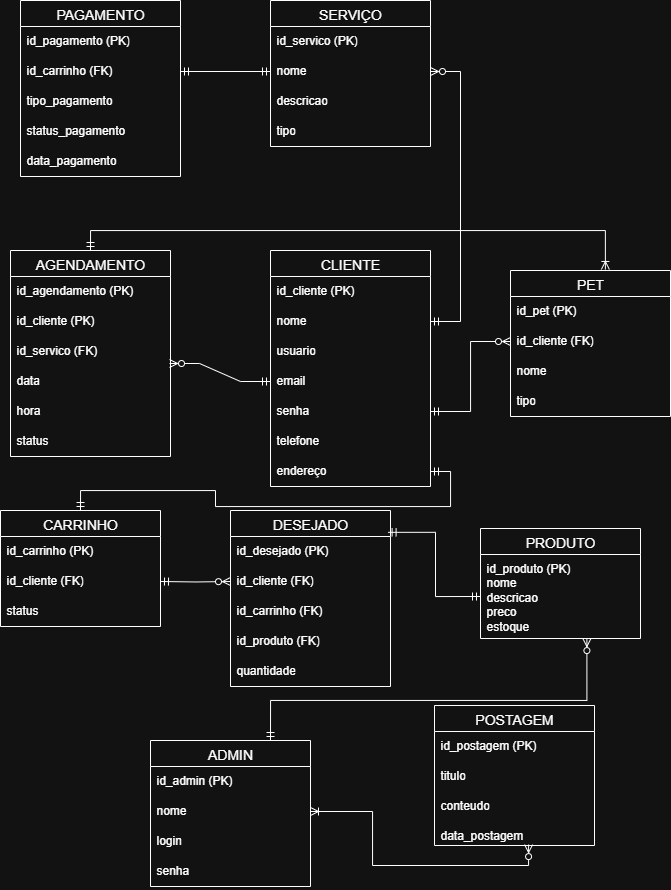

The diagram above was exported from draw.io. Its source (the exported page's mxGraphModel, read from the mxfile embedded in the PNG):
<mxGraphModel dx="2505" dy="2083" grid="1" gridSize="10" guides="1" tooltips="1" connect="1" arrows="1" fold="1" page="1" pageScale="1" pageWidth="827" pageHeight="1169" math="0" shadow="0">
  <root>
    <mxCell id="0" />
    <mxCell id="1" parent="0" />
    <mxCell id="5K0jMAAuq0nB1aC3n3N9-14" value="PRODUTO" style="swimlane;fontStyle=0;childLayout=stackLayout;horizontal=1;startSize=26;horizontalStack=0;resizeParent=1;resizeParentMax=0;resizeLast=0;collapsible=1;marginBottom=0;align=center;fontSize=14;" parent="1" vertex="1">
      <mxGeometry x="380" y="338" width="160" height="110" as="geometry">
        <mxRectangle x="520" y="520" width="110" height="30" as="alternateBounds" />
      </mxGeometry>
    </mxCell>
    <mxCell id="5K0jMAAuq0nB1aC3n3N9-15" value="&lt;span style=&quot;text-align: center;&quot;&gt;id_produto (PK)&lt;/span&gt;&lt;br style=&quot;text-align: center;&quot;&gt;&lt;span style=&quot;text-align: center;&quot;&gt;nome&lt;/span&gt;&lt;br style=&quot;text-align: center;&quot;&gt;&lt;span style=&quot;text-align: center;&quot;&gt;descricao&lt;/span&gt;&lt;br style=&quot;text-align: center;&quot;&gt;&lt;span style=&quot;text-align: center;&quot;&gt;preco&lt;/span&gt;&lt;br style=&quot;text-align: center;&quot;&gt;&lt;span style=&quot;text-align: center;&quot;&gt;estoque&lt;/span&gt;" style="text;strokeColor=none;fillColor=none;spacingLeft=4;spacingRight=4;overflow=hidden;rotatable=0;points=[[0,0.5],[1,0.5]];portConstraint=eastwest;fontSize=12;whiteSpace=wrap;html=1;" parent="5K0jMAAuq0nB1aC3n3N9-14" vertex="1">
      <mxGeometry y="26" width="160" height="84" as="geometry" />
    </mxCell>
    <mxCell id="5K0jMAAuq0nB1aC3n3N9-18" value="POSTAGEM" style="swimlane;fontStyle=0;childLayout=stackLayout;horizontal=1;startSize=26;horizontalStack=0;resizeParent=1;resizeParentMax=0;resizeLast=0;collapsible=1;marginBottom=0;align=center;fontSize=14;" parent="1" vertex="1">
      <mxGeometry x="334" y="515" width="160" height="140" as="geometry" />
    </mxCell>
    <mxCell id="5K0jMAAuq0nB1aC3n3N9-19" value="id_postagem (PK)" style="text;strokeColor=none;fillColor=none;spacingLeft=4;spacingRight=4;overflow=hidden;rotatable=0;points=[[0,0.5],[1,0.5]];portConstraint=eastwest;fontSize=12;whiteSpace=wrap;html=1;" parent="5K0jMAAuq0nB1aC3n3N9-18" vertex="1">
      <mxGeometry y="26" width="160" height="30" as="geometry" />
    </mxCell>
    <mxCell id="5K0jMAAuq0nB1aC3n3N9-20" value="titulo" style="text;strokeColor=none;fillColor=none;spacingLeft=4;spacingRight=4;overflow=hidden;rotatable=0;points=[[0,0.5],[1,0.5]];portConstraint=eastwest;fontSize=12;whiteSpace=wrap;html=1;" parent="5K0jMAAuq0nB1aC3n3N9-18" vertex="1">
      <mxGeometry y="56" width="160" height="30" as="geometry" />
    </mxCell>
    <mxCell id="5K0jMAAuq0nB1aC3n3N9-21" value="conteudo" style="text;strokeColor=none;fillColor=none;spacingLeft=4;spacingRight=4;overflow=hidden;rotatable=0;points=[[0,0.5],[1,0.5]];portConstraint=eastwest;fontSize=12;whiteSpace=wrap;html=1;" parent="5K0jMAAuq0nB1aC3n3N9-18" vertex="1">
      <mxGeometry y="86" width="160" height="30" as="geometry" />
    </mxCell>
    <mxCell id="5K0jMAAuq0nB1aC3n3N9-24" value="data_postagem" style="text;strokeColor=none;fillColor=none;spacingLeft=4;spacingRight=4;overflow=hidden;rotatable=0;points=[[0,0.5],[1,0.5]];portConstraint=eastwest;fontSize=12;whiteSpace=wrap;html=1;" parent="5K0jMAAuq0nB1aC3n3N9-18" vertex="1">
      <mxGeometry y="116" width="160" height="24" as="geometry" />
    </mxCell>
    <mxCell id="zs42GBRm_Y2rl-o8po9v-12" value="ADMIN" style="swimlane;fontStyle=0;childLayout=stackLayout;horizontal=1;startSize=26;horizontalStack=0;resizeParent=1;resizeParentMax=0;resizeLast=0;collapsible=1;marginBottom=0;align=center;fontSize=14;" parent="1" vertex="1">
      <mxGeometry x="50" y="550" width="160" height="146" as="geometry">
        <mxRectangle x="-60" y="690" width="90" height="30" as="alternateBounds" />
      </mxGeometry>
    </mxCell>
    <mxCell id="zs42GBRm_Y2rl-o8po9v-13" value="id_admin (PK)" style="text;strokeColor=none;fillColor=none;spacingLeft=4;spacingRight=4;overflow=hidden;rotatable=0;points=[[0,0.5],[1,0.5]];portConstraint=eastwest;fontSize=12;whiteSpace=wrap;html=1;" parent="zs42GBRm_Y2rl-o8po9v-12" vertex="1">
      <mxGeometry y="26" width="160" height="30" as="geometry" />
    </mxCell>
    <mxCell id="zs42GBRm_Y2rl-o8po9v-14" value="nome" style="text;strokeColor=none;fillColor=none;spacingLeft=4;spacingRight=4;overflow=hidden;rotatable=0;points=[[0,0.5],[1,0.5]];portConstraint=eastwest;fontSize=12;whiteSpace=wrap;html=1;" parent="zs42GBRm_Y2rl-o8po9v-12" vertex="1">
      <mxGeometry y="56" width="160" height="30" as="geometry" />
    </mxCell>
    <mxCell id="zs42GBRm_Y2rl-o8po9v-15" value="login" style="text;strokeColor=none;fillColor=none;spacingLeft=4;spacingRight=4;overflow=hidden;rotatable=0;points=[[0,0.5],[1,0.5]];portConstraint=eastwest;fontSize=12;whiteSpace=wrap;html=1;" parent="zs42GBRm_Y2rl-o8po9v-12" vertex="1">
      <mxGeometry y="86" width="160" height="30" as="geometry" />
    </mxCell>
    <mxCell id="zs42GBRm_Y2rl-o8po9v-18" value="senha" style="text;strokeColor=none;fillColor=none;spacingLeft=4;spacingRight=4;overflow=hidden;rotatable=0;points=[[0,0.5],[1,0.5]];portConstraint=eastwest;fontSize=12;whiteSpace=wrap;html=1;" parent="zs42GBRm_Y2rl-o8po9v-12" vertex="1">
      <mxGeometry y="116" width="160" height="30" as="geometry" />
    </mxCell>
    <mxCell id="zs42GBRm_Y2rl-o8po9v-87" style="edgeStyle=orthogonalEdgeStyle;rounded=0;orthogonalLoop=1;jettySize=auto;html=1;exitX=0.5;exitY=0;exitDx=0;exitDy=0;entryX=1;entryY=0.5;entryDx=0;entryDy=0;startArrow=ERmandOne;startFill=0;endArrow=ERmandOne;endFill=0;" parent="1" source="zs42GBRm_Y2rl-o8po9v-20" target="zs42GBRm_Y2rl-o8po9v-46" edge="1">
      <mxGeometry relative="1" as="geometry" />
    </mxCell>
    <mxCell id="zs42GBRm_Y2rl-o8po9v-20" value="CARRINHO" style="swimlane;fontStyle=0;childLayout=stackLayout;horizontal=1;startSize=26;horizontalStack=0;resizeParent=1;resizeParentMax=0;resizeLast=0;collapsible=1;marginBottom=0;align=center;fontSize=14;" parent="1" vertex="1">
      <mxGeometry x="-100" y="320" width="160" height="116" as="geometry" />
    </mxCell>
    <mxCell id="zs42GBRm_Y2rl-o8po9v-21" value="id_carrinho (PK)" style="text;strokeColor=none;fillColor=none;spacingLeft=4;spacingRight=4;overflow=hidden;rotatable=0;points=[[0,0.5],[1,0.5]];portConstraint=eastwest;fontSize=12;whiteSpace=wrap;html=1;" parent="zs42GBRm_Y2rl-o8po9v-20" vertex="1">
      <mxGeometry y="26" width="160" height="30" as="geometry" />
    </mxCell>
    <mxCell id="zs42GBRm_Y2rl-o8po9v-26" value="id_cliente (FK)" style="text;strokeColor=none;fillColor=none;spacingLeft=4;spacingRight=4;overflow=hidden;rotatable=0;points=[[0,0.5],[1,0.5]];portConstraint=eastwest;fontSize=12;whiteSpace=wrap;html=1;" parent="zs42GBRm_Y2rl-o8po9v-20" vertex="1">
      <mxGeometry y="56" width="160" height="30" as="geometry" />
    </mxCell>
    <mxCell id="zs42GBRm_Y2rl-o8po9v-28" value="status" style="text;strokeColor=none;fillColor=none;spacingLeft=4;spacingRight=4;overflow=hidden;rotatable=0;points=[[0,0.5],[1,0.5]];portConstraint=eastwest;fontSize=12;whiteSpace=wrap;html=1;" parent="zs42GBRm_Y2rl-o8po9v-20" vertex="1">
      <mxGeometry y="86" width="160" height="30" as="geometry" />
    </mxCell>
    <mxCell id="zs42GBRm_Y2rl-o8po9v-25" value="DESEJADO" style="swimlane;fontStyle=0;childLayout=stackLayout;horizontal=1;startSize=26;horizontalStack=0;resizeParent=1;resizeParentMax=0;resizeLast=0;collapsible=1;marginBottom=0;align=center;fontSize=14;" parent="1" vertex="1">
      <mxGeometry x="130" y="320" width="160" height="176" as="geometry" />
    </mxCell>
    <mxCell id="zs42GBRm_Y2rl-o8po9v-27" value="id_desejado (PK)" style="text;strokeColor=none;fillColor=none;spacingLeft=4;spacingRight=4;overflow=hidden;rotatable=0;points=[[0,0.5],[1,0.5]];portConstraint=eastwest;fontSize=12;whiteSpace=wrap;html=1;" parent="zs42GBRm_Y2rl-o8po9v-25" vertex="1">
      <mxGeometry y="26" width="160" height="30" as="geometry" />
    </mxCell>
    <mxCell id="zs42GBRm_Y2rl-o8po9v-31" value="id_cliente (FK)" style="text;strokeColor=none;fillColor=none;spacingLeft=4;spacingRight=4;overflow=hidden;rotatable=0;points=[[0,0.5],[1,0.5]];portConstraint=eastwest;fontSize=12;whiteSpace=wrap;html=1;" parent="zs42GBRm_Y2rl-o8po9v-25" vertex="1">
      <mxGeometry y="56" width="160" height="30" as="geometry" />
    </mxCell>
    <mxCell id="8kHpho4LlNDHpOmr07pl-3" value="id_carrinho (FK)" style="text;strokeColor=none;fillColor=none;spacingLeft=4;spacingRight=4;overflow=hidden;rotatable=0;points=[[0,0.5],[1,0.5]];portConstraint=eastwest;fontSize=12;whiteSpace=wrap;html=1;" vertex="1" parent="zs42GBRm_Y2rl-o8po9v-25">
      <mxGeometry y="86" width="160" height="30" as="geometry" />
    </mxCell>
    <mxCell id="zs42GBRm_Y2rl-o8po9v-30" value="id_produto (FK)" style="text;strokeColor=none;fillColor=none;spacingLeft=4;spacingRight=4;overflow=hidden;rotatable=0;points=[[0,0.5],[1,0.5]];portConstraint=eastwest;fontSize=12;whiteSpace=wrap;html=1;" parent="zs42GBRm_Y2rl-o8po9v-25" vertex="1">
      <mxGeometry y="116" width="160" height="30" as="geometry" />
    </mxCell>
    <mxCell id="zs42GBRm_Y2rl-o8po9v-32" value="quantidade" style="text;strokeColor=none;fillColor=none;spacingLeft=4;spacingRight=4;overflow=hidden;rotatable=0;points=[[0,0.5],[1,0.5]];portConstraint=eastwest;fontSize=12;whiteSpace=wrap;html=1;" parent="zs42GBRm_Y2rl-o8po9v-25" vertex="1">
      <mxGeometry y="146" width="160" height="30" as="geometry" />
    </mxCell>
    <mxCell id="zs42GBRm_Y2rl-o8po9v-33" value="PET" style="swimlane;fontStyle=0;childLayout=stackLayout;horizontal=1;startSize=26;horizontalStack=0;resizeParent=1;resizeParentMax=0;resizeLast=0;collapsible=1;marginBottom=0;align=center;fontSize=14;" parent="1" vertex="1">
      <mxGeometry x="410" y="80" width="160" height="146" as="geometry" />
    </mxCell>
    <mxCell id="zs42GBRm_Y2rl-o8po9v-34" value="id_pet (PK)" style="text;strokeColor=none;fillColor=none;spacingLeft=4;spacingRight=4;overflow=hidden;rotatable=0;points=[[0,0.5],[1,0.5]];portConstraint=eastwest;fontSize=12;whiteSpace=wrap;html=1;" parent="zs42GBRm_Y2rl-o8po9v-33" vertex="1">
      <mxGeometry y="26" width="160" height="30" as="geometry" />
    </mxCell>
    <mxCell id="zs42GBRm_Y2rl-o8po9v-35" value="id_cliente (FK)" style="text;strokeColor=none;fillColor=none;spacingLeft=4;spacingRight=4;overflow=hidden;rotatable=0;points=[[0,0.5],[1,0.5]];portConstraint=eastwest;fontSize=12;whiteSpace=wrap;html=1;" parent="zs42GBRm_Y2rl-o8po9v-33" vertex="1">
      <mxGeometry y="56" width="160" height="30" as="geometry" />
    </mxCell>
    <mxCell id="zs42GBRm_Y2rl-o8po9v-36" value="nome" style="text;strokeColor=none;fillColor=none;spacingLeft=4;spacingRight=4;overflow=hidden;rotatable=0;points=[[0,0.5],[1,0.5]];portConstraint=eastwest;fontSize=12;whiteSpace=wrap;html=1;" parent="zs42GBRm_Y2rl-o8po9v-33" vertex="1">
      <mxGeometry y="86" width="160" height="30" as="geometry" />
    </mxCell>
    <mxCell id="zs42GBRm_Y2rl-o8po9v-38" value="tipo" style="text;strokeColor=none;fillColor=none;spacingLeft=4;spacingRight=4;overflow=hidden;rotatable=0;points=[[0,0.5],[1,0.5]];portConstraint=eastwest;fontSize=12;whiteSpace=wrap;html=1;" parent="zs42GBRm_Y2rl-o8po9v-33" vertex="1">
      <mxGeometry y="116" width="160" height="30" as="geometry" />
    </mxCell>
    <mxCell id="zs42GBRm_Y2rl-o8po9v-37" value="CLIENTE" style="swimlane;fontStyle=0;childLayout=stackLayout;horizontal=1;startSize=26;horizontalStack=0;resizeParent=1;resizeParentMax=0;resizeLast=0;collapsible=1;marginBottom=0;align=center;fontSize=14;swimlaneFillColor=default;" parent="1" vertex="1">
      <mxGeometry x="170" y="60" width="160" height="236" as="geometry" />
    </mxCell>
    <mxCell id="zs42GBRm_Y2rl-o8po9v-39" value="id_cliente (PK)" style="text;strokeColor=none;fillColor=none;spacingLeft=4;spacingRight=4;overflow=hidden;rotatable=0;points=[[0,0.5],[1,0.5]];portConstraint=eastwest;fontSize=12;whiteSpace=wrap;html=1;" parent="zs42GBRm_Y2rl-o8po9v-37" vertex="1">
      <mxGeometry y="26" width="160" height="30" as="geometry" />
    </mxCell>
    <mxCell id="zs42GBRm_Y2rl-o8po9v-40" value="nome" style="text;strokeColor=none;fillColor=none;spacingLeft=4;spacingRight=4;overflow=hidden;rotatable=0;points=[[0,0.5],[1,0.5]];portConstraint=eastwest;fontSize=12;whiteSpace=wrap;html=1;" parent="zs42GBRm_Y2rl-o8po9v-37" vertex="1">
      <mxGeometry y="56" width="160" height="30" as="geometry" />
    </mxCell>
    <mxCell id="zs42GBRm_Y2rl-o8po9v-84" value="usuario" style="text;strokeColor=none;fillColor=none;spacingLeft=4;spacingRight=4;overflow=hidden;rotatable=0;points=[[0,0.5],[1,0.5]];portConstraint=eastwest;fontSize=12;whiteSpace=wrap;html=1;" parent="zs42GBRm_Y2rl-o8po9v-37" vertex="1">
      <mxGeometry y="86" width="160" height="30" as="geometry" />
    </mxCell>
    <mxCell id="zs42GBRm_Y2rl-o8po9v-42" value="email" style="text;strokeColor=none;fillColor=none;spacingLeft=4;spacingRight=4;overflow=hidden;rotatable=0;points=[[0,0.5],[1,0.5]];portConstraint=eastwest;fontSize=12;whiteSpace=wrap;html=1;" parent="zs42GBRm_Y2rl-o8po9v-37" vertex="1">
      <mxGeometry y="116" width="160" height="30" as="geometry" />
    </mxCell>
    <mxCell id="zs42GBRm_Y2rl-o8po9v-44" value="senha" style="text;strokeColor=none;fillColor=none;spacingLeft=4;spacingRight=4;overflow=hidden;rotatable=0;points=[[0,0.5],[1,0.5]];portConstraint=eastwest;fontSize=12;whiteSpace=wrap;html=1;" parent="zs42GBRm_Y2rl-o8po9v-37" vertex="1">
      <mxGeometry y="146" width="160" height="30" as="geometry" />
    </mxCell>
    <mxCell id="zs42GBRm_Y2rl-o8po9v-43" value="telefone" style="text;strokeColor=none;fillColor=none;spacingLeft=4;spacingRight=4;overflow=hidden;rotatable=0;points=[[0,0.5],[1,0.5]];portConstraint=eastwest;fontSize=12;whiteSpace=wrap;html=1;" parent="zs42GBRm_Y2rl-o8po9v-37" vertex="1">
      <mxGeometry y="176" width="160" height="30" as="geometry" />
    </mxCell>
    <mxCell id="zs42GBRm_Y2rl-o8po9v-46" value="endereço" style="text;strokeColor=none;fillColor=none;spacingLeft=4;spacingRight=4;overflow=hidden;rotatable=0;points=[[0,0.5],[1,0.5]];portConstraint=eastwest;fontSize=12;whiteSpace=wrap;html=1;" parent="zs42GBRm_Y2rl-o8po9v-37" vertex="1">
      <mxGeometry y="206" width="160" height="30" as="geometry" />
    </mxCell>
    <mxCell id="zs42GBRm_Y2rl-o8po9v-45" value="AGENDAMENTO" style="swimlane;fontStyle=0;childLayout=stackLayout;horizontal=1;startSize=26;horizontalStack=0;resizeParent=1;resizeParentMax=0;resizeLast=0;collapsible=1;marginBottom=0;align=center;fontSize=14;" parent="1" vertex="1">
      <mxGeometry x="-90" y="60" width="160" height="206" as="geometry" />
    </mxCell>
    <mxCell id="zs42GBRm_Y2rl-o8po9v-47" value="id_agendamento (PK)" style="text;strokeColor=none;fillColor=none;spacingLeft=4;spacingRight=4;overflow=hidden;rotatable=0;points=[[0,0.5],[1,0.5]];portConstraint=eastwest;fontSize=12;whiteSpace=wrap;html=1;" parent="zs42GBRm_Y2rl-o8po9v-45" vertex="1">
      <mxGeometry y="26" width="160" height="30" as="geometry" />
    </mxCell>
    <mxCell id="zs42GBRm_Y2rl-o8po9v-48" value="id_cliente (PK)" style="text;strokeColor=none;fillColor=none;spacingLeft=4;spacingRight=4;overflow=hidden;rotatable=0;points=[[0,0.5],[1,0.5]];portConstraint=eastwest;fontSize=12;whiteSpace=wrap;html=1;" parent="zs42GBRm_Y2rl-o8po9v-45" vertex="1">
      <mxGeometry y="56" width="160" height="30" as="geometry" />
    </mxCell>
    <mxCell id="zs42GBRm_Y2rl-o8po9v-51" value="id_servico (FK)" style="text;strokeColor=none;fillColor=none;spacingLeft=4;spacingRight=4;overflow=hidden;rotatable=0;points=[[0,0.5],[1,0.5]];portConstraint=eastwest;fontSize=12;whiteSpace=wrap;html=1;" parent="zs42GBRm_Y2rl-o8po9v-45" vertex="1">
      <mxGeometry y="86" width="160" height="30" as="geometry" />
    </mxCell>
    <mxCell id="zs42GBRm_Y2rl-o8po9v-50" value="data" style="text;strokeColor=none;fillColor=none;spacingLeft=4;spacingRight=4;overflow=hidden;rotatable=0;points=[[0,0.5],[1,0.5]];portConstraint=eastwest;fontSize=12;whiteSpace=wrap;html=1;" parent="zs42GBRm_Y2rl-o8po9v-45" vertex="1">
      <mxGeometry y="116" width="160" height="30" as="geometry" />
    </mxCell>
    <mxCell id="zs42GBRm_Y2rl-o8po9v-52" value="hora" style="text;strokeColor=none;fillColor=none;spacingLeft=4;spacingRight=4;overflow=hidden;rotatable=0;points=[[0,0.5],[1,0.5]];portConstraint=eastwest;fontSize=12;whiteSpace=wrap;html=1;" parent="zs42GBRm_Y2rl-o8po9v-45" vertex="1">
      <mxGeometry y="146" width="160" height="30" as="geometry" />
    </mxCell>
    <mxCell id="zs42GBRm_Y2rl-o8po9v-54" value="status" style="text;strokeColor=none;fillColor=none;spacingLeft=4;spacingRight=4;overflow=hidden;rotatable=0;points=[[0,0.5],[1,0.5]];portConstraint=eastwest;fontSize=12;whiteSpace=wrap;html=1;" parent="zs42GBRm_Y2rl-o8po9v-45" vertex="1">
      <mxGeometry y="176" width="160" height="30" as="geometry" />
    </mxCell>
    <mxCell id="zs42GBRm_Y2rl-o8po9v-57" value="SERVIÇO" style="swimlane;fontStyle=0;childLayout=stackLayout;horizontal=1;startSize=26;horizontalStack=0;resizeParent=1;resizeParentMax=0;resizeLast=0;collapsible=1;marginBottom=0;align=center;fontSize=14;" parent="1" vertex="1">
      <mxGeometry x="170" y="-190" width="160" height="146" as="geometry" />
    </mxCell>
    <mxCell id="zs42GBRm_Y2rl-o8po9v-58" value="id_servico (PK)" style="text;strokeColor=none;fillColor=none;spacingLeft=4;spacingRight=4;overflow=hidden;rotatable=0;points=[[0,0.5],[1,0.5]];portConstraint=eastwest;fontSize=12;whiteSpace=wrap;html=1;" parent="zs42GBRm_Y2rl-o8po9v-57" vertex="1">
      <mxGeometry y="26" width="160" height="30" as="geometry" />
    </mxCell>
    <mxCell id="zs42GBRm_Y2rl-o8po9v-59" value="nome" style="text;strokeColor=none;fillColor=none;spacingLeft=4;spacingRight=4;overflow=hidden;rotatable=0;points=[[0,0.5],[1,0.5]];portConstraint=eastwest;fontSize=12;whiteSpace=wrap;html=1;" parent="zs42GBRm_Y2rl-o8po9v-57" vertex="1">
      <mxGeometry y="56" width="160" height="30" as="geometry" />
    </mxCell>
    <mxCell id="zs42GBRm_Y2rl-o8po9v-60" value="descricao" style="text;strokeColor=none;fillColor=none;spacingLeft=4;spacingRight=4;overflow=hidden;rotatable=0;points=[[0,0.5],[1,0.5]];portConstraint=eastwest;fontSize=12;whiteSpace=wrap;html=1;" parent="zs42GBRm_Y2rl-o8po9v-57" vertex="1">
      <mxGeometry y="86" width="160" height="30" as="geometry" />
    </mxCell>
    <mxCell id="zs42GBRm_Y2rl-o8po9v-63" value="tipo" style="text;strokeColor=none;fillColor=none;spacingLeft=4;spacingRight=4;overflow=hidden;rotatable=0;points=[[0,0.5],[1,0.5]];portConstraint=eastwest;fontSize=12;whiteSpace=wrap;html=1;" parent="zs42GBRm_Y2rl-o8po9v-57" vertex="1">
      <mxGeometry y="116" width="160" height="30" as="geometry" />
    </mxCell>
    <mxCell id="zs42GBRm_Y2rl-o8po9v-61" value="PAGAMENTO" style="swimlane;fontStyle=0;childLayout=stackLayout;horizontal=1;startSize=26;horizontalStack=0;resizeParent=1;resizeParentMax=0;resizeLast=0;collapsible=1;marginBottom=0;align=center;fontSize=14;" parent="1" vertex="1">
      <mxGeometry x="-80" y="-190" width="160" height="176" as="geometry" />
    </mxCell>
    <mxCell id="zs42GBRm_Y2rl-o8po9v-62" value="id_pagamento (PK)" style="text;strokeColor=none;fillColor=none;spacingLeft=4;spacingRight=4;overflow=hidden;rotatable=0;points=[[0,0.5],[1,0.5]];portConstraint=eastwest;fontSize=12;whiteSpace=wrap;html=1;" parent="zs42GBRm_Y2rl-o8po9v-61" vertex="1">
      <mxGeometry y="26" width="160" height="30" as="geometry" />
    </mxCell>
    <mxCell id="zs42GBRm_Y2rl-o8po9v-64" value="id_carrinho (FK)" style="text;strokeColor=none;fillColor=none;spacingLeft=4;spacingRight=4;overflow=hidden;rotatable=0;points=[[0,0.5],[1,0.5]];portConstraint=eastwest;fontSize=12;whiteSpace=wrap;html=1;" parent="zs42GBRm_Y2rl-o8po9v-61" vertex="1">
      <mxGeometry y="56" width="160" height="30" as="geometry" />
    </mxCell>
    <mxCell id="zs42GBRm_Y2rl-o8po9v-67" value="tipo_pagamento" style="text;strokeColor=none;fillColor=none;spacingLeft=4;spacingRight=4;overflow=hidden;rotatable=0;points=[[0,0.5],[1,0.5]];portConstraint=eastwest;fontSize=12;whiteSpace=wrap;html=1;" parent="zs42GBRm_Y2rl-o8po9v-61" vertex="1">
      <mxGeometry y="86" width="160" height="30" as="geometry" />
    </mxCell>
    <mxCell id="zs42GBRm_Y2rl-o8po9v-66" value="status_pagamento" style="text;strokeColor=none;fillColor=none;spacingLeft=4;spacingRight=4;overflow=hidden;rotatable=0;points=[[0,0.5],[1,0.5]];portConstraint=eastwest;fontSize=12;whiteSpace=wrap;html=1;" parent="zs42GBRm_Y2rl-o8po9v-61" vertex="1">
      <mxGeometry y="116" width="160" height="30" as="geometry" />
    </mxCell>
    <mxCell id="zs42GBRm_Y2rl-o8po9v-68" value="data_pagamento" style="text;strokeColor=none;fillColor=none;spacingLeft=4;spacingRight=4;overflow=hidden;rotatable=0;points=[[0,0.5],[1,0.5]];portConstraint=eastwest;fontSize=12;whiteSpace=wrap;html=1;" parent="zs42GBRm_Y2rl-o8po9v-61" vertex="1">
      <mxGeometry y="146" width="160" height="30" as="geometry" />
    </mxCell>
    <mxCell id="zs42GBRm_Y2rl-o8po9v-69" value="" style="edgeStyle=entityRelationEdgeStyle;fontSize=12;html=1;endArrow=ERmandOne;startArrow=ERzeroToMany;rounded=0;entryX=0;entryY=0.5;entryDx=0;entryDy=0;exitX=0.994;exitY=0.9;exitDx=0;exitDy=0;exitPerimeter=0;startFill=0;endFill=0;" parent="1" source="zs42GBRm_Y2rl-o8po9v-51" target="zs42GBRm_Y2rl-o8po9v-42" edge="1">
      <mxGeometry width="100" height="100" relative="1" as="geometry">
        <mxPoint x="10" y="270" as="sourcePoint" />
        <mxPoint x="110" y="170" as="targetPoint" />
        <Array as="points">
          <mxPoint x="110" y="200" />
        </Array>
      </mxGeometry>
    </mxCell>
    <mxCell id="zs42GBRm_Y2rl-o8po9v-72" value="" style="edgeStyle=entityRelationEdgeStyle;fontSize=12;html=1;endArrow=ERmandOne;endFill=0;rounded=0;entryX=1;entryY=0.5;entryDx=0;entryDy=0;exitX=1;exitY=0.5;exitDx=0;exitDy=0;startArrow=ERzeroToMany;startFill=0;" parent="1" source="zs42GBRm_Y2rl-o8po9v-59" target="zs42GBRm_Y2rl-o8po9v-40" edge="1">
      <mxGeometry width="100" height="100" relative="1" as="geometry">
        <mxPoint x="380" y="-120" as="sourcePoint" />
        <mxPoint x="50" y="70" as="targetPoint" />
      </mxGeometry>
    </mxCell>
    <mxCell id="zs42GBRm_Y2rl-o8po9v-73" style="edgeStyle=orthogonalEdgeStyle;rounded=0;orthogonalLoop=1;jettySize=auto;html=1;exitX=0;exitY=0.5;exitDx=0;exitDy=0;entryX=1;entryY=0.5;entryDx=0;entryDy=0;endArrow=ERmandOne;endFill=0;startArrow=ERmandOne;startFill=0;" parent="1" source="zs42GBRm_Y2rl-o8po9v-59" target="zs42GBRm_Y2rl-o8po9v-64" edge="1">
      <mxGeometry relative="1" as="geometry" />
    </mxCell>
    <mxCell id="zs42GBRm_Y2rl-o8po9v-77" style="edgeStyle=orthogonalEdgeStyle;rounded=0;orthogonalLoop=1;jettySize=auto;html=1;exitX=1;exitY=0.5;exitDx=0;exitDy=0;entryX=0.588;entryY=0.962;entryDx=0;entryDy=0;entryPerimeter=0;endArrow=ERzeroToMany;endFill=0;startArrow=ERoneToMany;startFill=0;" parent="1" source="zs42GBRm_Y2rl-o8po9v-14" target="5K0jMAAuq0nB1aC3n3N9-24" edge="1">
      <mxGeometry relative="1" as="geometry" />
    </mxCell>
    <mxCell id="zs42GBRm_Y2rl-o8po9v-79" style="edgeStyle=orthogonalEdgeStyle;rounded=0;orthogonalLoop=1;jettySize=auto;html=1;exitX=1;exitY=0.5;exitDx=0;exitDy=0;entryX=0;entryY=0.5;entryDx=0;entryDy=0;endArrow=ERzeroToMany;endFill=0;startArrow=ERmandOne;startFill=0;" parent="1" source="zs42GBRm_Y2rl-o8po9v-44" target="zs42GBRm_Y2rl-o8po9v-35" edge="1">
      <mxGeometry relative="1" as="geometry" />
    </mxCell>
    <mxCell id="zs42GBRm_Y2rl-o8po9v-80" style="edgeStyle=orthogonalEdgeStyle;rounded=0;orthogonalLoop=1;jettySize=auto;html=1;entryX=0;entryY=0.5;entryDx=0;entryDy=0;startArrow=ERmandOne;startFill=0;endArrow=ERzeroToMany;endFill=0;" parent="1" target="zs42GBRm_Y2rl-o8po9v-31" edge="1">
      <mxGeometry relative="1" as="geometry">
        <mxPoint x="60" y="391" as="sourcePoint" />
      </mxGeometry>
    </mxCell>
    <mxCell id="zs42GBRm_Y2rl-o8po9v-82" style="edgeStyle=orthogonalEdgeStyle;rounded=0;orthogonalLoop=1;jettySize=auto;html=1;exitX=0.5;exitY=0;exitDx=0;exitDy=0;entryX=0.593;entryY=-0.007;entryDx=0;entryDy=0;entryPerimeter=0;endArrow=ERoneToMany;endFill=0;startArrow=ERmandOne;startFill=0;" parent="1" source="zs42GBRm_Y2rl-o8po9v-45" target="zs42GBRm_Y2rl-o8po9v-33" edge="1">
      <mxGeometry relative="1" as="geometry" />
    </mxCell>
    <mxCell id="zs42GBRm_Y2rl-o8po9v-88" style="edgeStyle=orthogonalEdgeStyle;rounded=0;orthogonalLoop=1;jettySize=auto;html=1;exitX=0;exitY=0.5;exitDx=0;exitDy=0;entryX=0.985;entryY=0.124;entryDx=0;entryDy=0;entryPerimeter=0;startArrow=ERmandOne;startFill=0;endArrow=ERmandOne;endFill=0;" parent="1" source="5K0jMAAuq0nB1aC3n3N9-15" target="zs42GBRm_Y2rl-o8po9v-25" edge="1">
      <mxGeometry relative="1" as="geometry" />
    </mxCell>
    <mxCell id="zs42GBRm_Y2rl-o8po9v-90" style="edgeStyle=orthogonalEdgeStyle;rounded=0;orthogonalLoop=1;jettySize=auto;html=1;exitX=0.75;exitY=0;exitDx=0;exitDy=0;entryX=0.665;entryY=1.001;entryDx=0;entryDy=0;entryPerimeter=0;startArrow=ERmandOne;startFill=0;endArrow=ERzeroToMany;endFill=0;" parent="1" source="zs42GBRm_Y2rl-o8po9v-12" target="5K0jMAAuq0nB1aC3n3N9-15" edge="1">
      <mxGeometry relative="1" as="geometry">
        <Array as="points">
          <mxPoint x="170" y="510" />
          <mxPoint x="486" y="510" />
        </Array>
      </mxGeometry>
    </mxCell>
  </root>
</mxGraphModel>